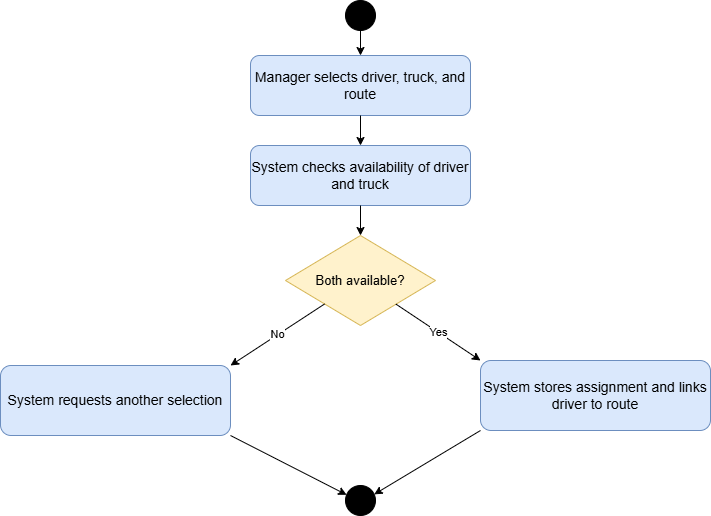

The diagram above was exported from draw.io. Its source (the exported page's mxGraphModel, read from the mxfile embedded in the PNG):
<mxGraphModel dx="1022" dy="564" grid="1" gridSize="10" guides="1" tooltips="1" connect="1" arrows="1" fold="1" page="1" pageScale="1" pageWidth="827" pageHeight="1169" math="0" shadow="0">
  <root>
    <mxCell id="0" />
    <mxCell id="1" parent="0" />
    <mxCell id="Bg8b6oUkUgwr0BMr2z5q-1" parent="1" style="ellipse;html=1;aspect=fixed;fillColor=#000000;strokeColor=#000000;" value="" vertex="1">
      <mxGeometry height="30" width="30" x="415" y="40" as="geometry" />
    </mxCell>
    <mxCell id="Bg8b6oUkUgwr0BMr2z5q-2" parent="1" style="rounded=1;whiteSpace=wrap;html=1;fillColor=#dae8fc;strokeColor=#6c8ebf;fontSize=14;" value="Manager selects driver, truck, and route" vertex="1">
      <mxGeometry height="60" width="220" x="320" y="95" as="geometry" />
    </mxCell>
    <mxCell id="Bg8b6oUkUgwr0BMr2z5q-3" edge="1" parent="1" source="Bg8b6oUkUgwr0BMr2z5q-1" style="endArrow=classic;html=1;rounded=0;strokeColor=#000000;" target="Bg8b6oUkUgwr0BMr2z5q-2" value="">
      <mxGeometry relative="1" as="geometry" />
    </mxCell>
    <mxCell id="Bg8b6oUkUgwr0BMr2z5q-4" parent="1" style="rounded=1;whiteSpace=wrap;html=1;fillColor=#dae8fc;strokeColor=#6c8ebf;fontSize=14;" value="System checks availability of driver and truck" vertex="1">
      <mxGeometry height="60" width="220" x="320" y="185" as="geometry" />
    </mxCell>
    <mxCell id="Bg8b6oUkUgwr0BMr2z5q-5" edge="1" parent="1" source="Bg8b6oUkUgwr0BMr2z5q-2" style="endArrow=classic;html=1;rounded=0;strokeColor=#000000;" target="Bg8b6oUkUgwr0BMr2z5q-4" value="">
      <mxGeometry relative="1" as="geometry" />
    </mxCell>
    <mxCell id="Bg8b6oUkUgwr0BMr2z5q-6" parent="1" style="rhombus;whiteSpace=wrap;html=1;fillColor=#fff2cc;strokeColor=#d6b656;fontSize=13;" value="Both available?" vertex="1">
      <mxGeometry height="90" width="150" x="355" y="275" as="geometry" />
    </mxCell>
    <mxCell id="Bg8b6oUkUgwr0BMr2z5q-7" edge="1" parent="1" source="Bg8b6oUkUgwr0BMr2z5q-4" style="endArrow=classic;html=1;rounded=0;strokeColor=#000000;" target="Bg8b6oUkUgwr0BMr2z5q-6" value="">
      <mxGeometry relative="1" as="geometry" />
    </mxCell>
    <mxCell id="Bg8b6oUkUgwr0BMr2z5q-8" parent="1" style="rounded=1;whiteSpace=wrap;html=1;fillColor=#dae8fc;strokeColor=#6c8ebf;fontSize=14;" value="System requests another selection" vertex="1">
      <mxGeometry height="70" width="230" x="70" y="405" as="geometry" />
    </mxCell>
    <mxCell id="Bg8b6oUkUgwr0BMr2z5q-9" parent="1" style="rounded=1;whiteSpace=wrap;html=1;fillColor=#dae8fc;strokeColor=#6c8ebf;fontSize=14;" value="System stores assignment and links driver to route" vertex="1">
      <mxGeometry height="70" width="230" x="550" y="400" as="geometry" />
    </mxCell>
    <mxCell id="Bg8b6oUkUgwr0BMr2z5q-10" edge="1" parent="1" source="Bg8b6oUkUgwr0BMr2z5q-6" style="endArrow=classic;html=1;rounded=0;strokeColor=#000000;orthogonal=1;" target="Bg8b6oUkUgwr0BMr2z5q-8" value="No">
      <mxGeometry relative="1" as="geometry" />
    </mxCell>
    <mxCell id="Bg8b6oUkUgwr0BMr2z5q-11" edge="1" parent="1" source="Bg8b6oUkUgwr0BMr2z5q-6" style="endArrow=classic;html=1;rounded=0;strokeColor=#000000;orthogonal=1;" target="Bg8b6oUkUgwr0BMr2z5q-9" value="Yes">
      <mxGeometry relative="1" as="geometry" />
    </mxCell>
    <mxCell id="Bg8b6oUkUgwr0BMr2z5q-12" parent="1" style="ellipse;html=1;aspect=fixed;fillColor=#000000;strokeColor=#000000;" value="" vertex="1">
      <mxGeometry height="30" width="30" x="415" y="525" as="geometry" />
    </mxCell>
    <mxCell id="Bg8b6oUkUgwr0BMr2z5q-13" edge="1" parent="1" source="Bg8b6oUkUgwr0BMr2z5q-8" style="endArrow=classic;html=1;rounded=0;strokeColor=#000000;orthogonal=1;" target="Bg8b6oUkUgwr0BMr2z5q-12" value="">
      <mxGeometry relative="1" as="geometry" />
    </mxCell>
    <mxCell id="Bg8b6oUkUgwr0BMr2z5q-14" edge="1" parent="1" source="Bg8b6oUkUgwr0BMr2z5q-9" style="endArrow=classic;html=1;rounded=0;strokeColor=#000000;orthogonal=1;" target="Bg8b6oUkUgwr0BMr2z5q-12" value="">
      <mxGeometry relative="1" as="geometry" />
    </mxCell>
  </root>
</mxGraphModel>